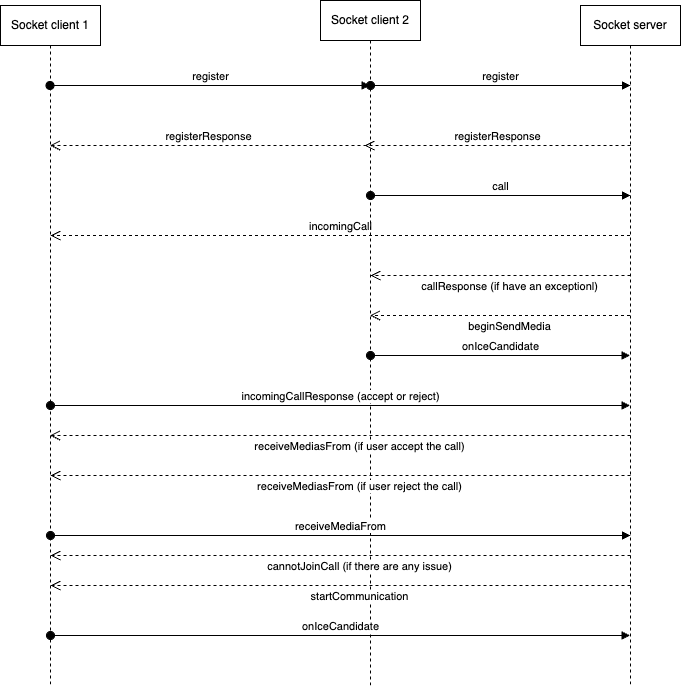

The diagram above was exported from draw.io. Its source (the exported page's mxGraphModel, read from the mxfile embedded in the PNG):
<mxGraphModel dx="1535" dy="750" grid="1" gridSize="10" guides="1" tooltips="1" connect="1" arrows="1" fold="1" page="1" pageScale="1" pageWidth="850" pageHeight="1100" math="0" shadow="0">
  <root>
    <mxCell id="0" />
    <mxCell id="1" parent="0" />
    <mxCell id="Zs55YM1_qxU1T_fCTCLi-1" value="Socket client 1" style="shape=umlLifeline;perimeter=lifelinePerimeter;whiteSpace=wrap;html=1;container=1;dropTarget=0;collapsible=0;recursiveResize=0;outlineConnect=0;portConstraint=eastwest;newEdgeStyle={&quot;edgeStyle&quot;:&quot;elbowEdgeStyle&quot;,&quot;elbow&quot;:&quot;vertical&quot;,&quot;curved&quot;:0,&quot;rounded&quot;:0};" vertex="1" parent="1">
      <mxGeometry x="70" y="30" width="100" height="680" as="geometry" />
    </mxCell>
    <mxCell id="Zs55YM1_qxU1T_fCTCLi-2" value="Socket server&lt;br&gt;" style="shape=umlLifeline;perimeter=lifelinePerimeter;whiteSpace=wrap;html=1;container=1;dropTarget=0;collapsible=0;recursiveResize=0;outlineConnect=0;portConstraint=eastwest;newEdgeStyle={&quot;edgeStyle&quot;:&quot;elbowEdgeStyle&quot;,&quot;elbow&quot;:&quot;vertical&quot;,&quot;curved&quot;:0,&quot;rounded&quot;:0};" vertex="1" parent="1">
      <mxGeometry x="650" y="30" width="100" height="680" as="geometry" />
    </mxCell>
    <mxCell id="Zs55YM1_qxU1T_fCTCLi-4" value="register" style="html=1;verticalAlign=bottom;startArrow=oval;startFill=1;endArrow=block;startSize=8;edgeStyle=elbowEdgeStyle;elbow=vertical;curved=0;rounded=0;" edge="1" parent="1" target="Zs55YM1_qxU1T_fCTCLi-10">
      <mxGeometry width="60" relative="1" as="geometry">
        <mxPoint x="119.5" y="110" as="sourcePoint" />
        <mxPoint x="420" y="110" as="targetPoint" />
      </mxGeometry>
    </mxCell>
    <mxCell id="Zs55YM1_qxU1T_fCTCLi-5" value="registerResponse" style="html=1;verticalAlign=bottom;endArrow=open;dashed=1;endSize=8;edgeStyle=elbowEdgeStyle;elbow=vertical;curved=0;rounded=0;" edge="1" parent="1" target="Zs55YM1_qxU1T_fCTCLi-1">
      <mxGeometry relative="1" as="geometry">
        <mxPoint x="436" y="170" as="sourcePoint" />
        <mxPoint x="340" y="170" as="targetPoint" />
        <Array as="points">
          <mxPoint x="330" y="170" />
        </Array>
      </mxGeometry>
    </mxCell>
    <mxCell id="Zs55YM1_qxU1T_fCTCLi-6" value="call" style="html=1;verticalAlign=bottom;startArrow=oval;startFill=1;endArrow=block;startSize=8;edgeStyle=elbowEdgeStyle;elbow=vertical;curved=0;rounded=0;" edge="1" parent="1">
      <mxGeometry width="60" relative="1" as="geometry">
        <mxPoint x="440" y="220" as="sourcePoint" />
        <mxPoint x="700" y="220" as="targetPoint" />
      </mxGeometry>
    </mxCell>
    <mxCell id="Zs55YM1_qxU1T_fCTCLi-7" value="incomingCall" style="html=1;verticalAlign=bottom;endArrow=open;dashed=1;endSize=8;edgeStyle=elbowEdgeStyle;elbow=vertical;curved=0;rounded=0;" edge="1" parent="1">
      <mxGeometry relative="1" as="geometry">
        <mxPoint x="699.5" y="260" as="sourcePoint" />
        <mxPoint x="120" y="260" as="targetPoint" />
      </mxGeometry>
    </mxCell>
    <mxCell id="Zs55YM1_qxU1T_fCTCLi-8" value="callResponse (if have an exceptionl)" style="html=1;verticalAlign=bottom;endArrow=open;dashed=1;endSize=8;edgeStyle=elbowEdgeStyle;elbow=vertical;curved=0;rounded=0;" edge="1" parent="1">
      <mxGeometry x="-0.0667" y="20" relative="1" as="geometry">
        <mxPoint x="700" y="300" as="sourcePoint" />
        <mxPoint x="440" y="300" as="targetPoint" />
        <mxPoint as="offset" />
      </mxGeometry>
    </mxCell>
    <mxCell id="Zs55YM1_qxU1T_fCTCLi-9" value="beginSendMedia" style="html=1;verticalAlign=bottom;endArrow=open;dashed=1;endSize=8;edgeStyle=elbowEdgeStyle;elbow=vertical;curved=0;rounded=0;" edge="1" parent="1" source="Zs55YM1_qxU1T_fCTCLi-2" target="Zs55YM1_qxU1T_fCTCLi-10">
      <mxGeometry x="-0.0667" y="20" relative="1" as="geometry">
        <mxPoint x="690" y="360" as="sourcePoint" />
        <mxPoint x="440" y="360" as="targetPoint" />
        <Array as="points">
          <mxPoint x="590" y="340" />
        </Array>
        <mxPoint as="offset" />
      </mxGeometry>
    </mxCell>
    <mxCell id="Zs55YM1_qxU1T_fCTCLi-10" value="Socket client 2" style="shape=umlLifeline;perimeter=lifelinePerimeter;whiteSpace=wrap;html=1;container=1;dropTarget=0;collapsible=0;recursiveResize=0;outlineConnect=0;portConstraint=eastwest;newEdgeStyle={&quot;edgeStyle&quot;:&quot;elbowEdgeStyle&quot;,&quot;elbow&quot;:&quot;vertical&quot;,&quot;curved&quot;:0,&quot;rounded&quot;:0};" vertex="1" parent="1">
      <mxGeometry x="390" y="25" width="100" height="685" as="geometry" />
    </mxCell>
    <mxCell id="Zs55YM1_qxU1T_fCTCLi-11" value="register" style="html=1;verticalAlign=bottom;startArrow=oval;startFill=1;endArrow=block;startSize=8;edgeStyle=elbowEdgeStyle;elbow=vertical;curved=0;rounded=0;" edge="1" parent="1">
      <mxGeometry width="60" relative="1" as="geometry">
        <mxPoint x="440" y="110" as="sourcePoint" />
        <mxPoint x="700" y="110" as="targetPoint" />
      </mxGeometry>
    </mxCell>
    <mxCell id="Zs55YM1_qxU1T_fCTCLi-13" value="registerResponse" style="html=1;verticalAlign=bottom;endArrow=open;dashed=1;endSize=8;edgeStyle=elbowEdgeStyle;elbow=vertical;curved=0;rounded=0;" edge="1" parent="1">
      <mxGeometry relative="1" as="geometry">
        <mxPoint x="700" y="170" as="sourcePoint" />
        <mxPoint x="434" y="170" as="targetPoint" />
      </mxGeometry>
    </mxCell>
    <mxCell id="Zs55YM1_qxU1T_fCTCLi-14" value="onIceCandidate" style="html=1;verticalAlign=bottom;startArrow=oval;startFill=1;endArrow=block;startSize=8;edgeStyle=elbowEdgeStyle;elbow=vertical;curved=0;rounded=0;" edge="1" parent="1">
      <mxGeometry width="60" relative="1" as="geometry">
        <mxPoint x="440" y="380" as="sourcePoint" />
        <mxPoint x="699.5" y="380" as="targetPoint" />
      </mxGeometry>
    </mxCell>
    <mxCell id="Zs55YM1_qxU1T_fCTCLi-16" value="incomingCallResponse (accept or reject)" style="html=1;verticalAlign=bottom;startArrow=oval;startFill=1;endArrow=block;startSize=8;edgeStyle=elbowEdgeStyle;elbow=vertical;curved=0;rounded=0;" edge="1" parent="1" target="Zs55YM1_qxU1T_fCTCLi-2">
      <mxGeometry width="60" relative="1" as="geometry">
        <mxPoint x="120" y="430" as="sourcePoint" />
        <mxPoint x="180" y="430" as="targetPoint" />
      </mxGeometry>
    </mxCell>
    <mxCell id="Zs55YM1_qxU1T_fCTCLi-17" value="receiveMediasFrom (if user accept the call)" style="html=1;verticalAlign=bottom;endArrow=open;dashed=1;endSize=8;edgeStyle=elbowEdgeStyle;elbow=vertical;curved=0;rounded=0;" edge="1" parent="1" target="Zs55YM1_qxU1T_fCTCLi-1">
      <mxGeometry x="-0.0667" y="20" relative="1" as="geometry">
        <mxPoint x="700" y="460" as="sourcePoint" />
        <mxPoint x="440" y="460" as="targetPoint" />
        <Array as="points">
          <mxPoint x="590" y="460" />
        </Array>
        <mxPoint as="offset" />
      </mxGeometry>
    </mxCell>
    <mxCell id="Zs55YM1_qxU1T_fCTCLi-18" value="receiveMediasFrom (if user reject the call)" style="html=1;verticalAlign=bottom;endArrow=open;dashed=1;endSize=8;edgeStyle=elbowEdgeStyle;elbow=vertical;curved=0;rounded=0;" edge="1" parent="1">
      <mxGeometry x="-0.0667" y="20" relative="1" as="geometry">
        <mxPoint x="700" y="500" as="sourcePoint" />
        <mxPoint x="120" y="500" as="targetPoint" />
        <Array as="points">
          <mxPoint x="590" y="500" />
        </Array>
        <mxPoint as="offset" />
      </mxGeometry>
    </mxCell>
    <mxCell id="Zs55YM1_qxU1T_fCTCLi-19" value="receiveMediaFrom" style="html=1;verticalAlign=bottom;startArrow=oval;startFill=1;endArrow=block;startSize=8;edgeStyle=elbowEdgeStyle;elbow=vertical;curved=0;rounded=0;" edge="1" parent="1">
      <mxGeometry width="60" relative="1" as="geometry">
        <mxPoint x="120" y="560" as="sourcePoint" />
        <mxPoint x="700" y="560" as="targetPoint" />
      </mxGeometry>
    </mxCell>
    <mxCell id="Zs55YM1_qxU1T_fCTCLi-20" value="startCommunication" style="html=1;verticalAlign=bottom;endArrow=open;dashed=1;endSize=8;edgeStyle=elbowEdgeStyle;elbow=vertical;curved=0;rounded=0;" edge="1" parent="1">
      <mxGeometry x="-0.0667" y="20" relative="1" as="geometry">
        <mxPoint x="700" y="610" as="sourcePoint" />
        <mxPoint x="120" y="610" as="targetPoint" />
        <Array as="points">
          <mxPoint x="590" y="610" />
        </Array>
        <mxPoint as="offset" />
      </mxGeometry>
    </mxCell>
    <mxCell id="Zs55YM1_qxU1T_fCTCLi-21" value="onIceCandidate" style="html=1;verticalAlign=bottom;startArrow=oval;startFill=1;endArrow=block;startSize=8;edgeStyle=elbowEdgeStyle;elbow=vertical;curved=0;rounded=0;" edge="1" parent="1">
      <mxGeometry width="60" relative="1" as="geometry">
        <mxPoint x="120" y="660" as="sourcePoint" />
        <mxPoint x="699.5" y="660" as="targetPoint" />
        <Array as="points">
          <mxPoint x="510" y="660" />
        </Array>
      </mxGeometry>
    </mxCell>
    <mxCell id="Zs55YM1_qxU1T_fCTCLi-22" value="cannotJoinCall (if there are any issue)" style="html=1;verticalAlign=bottom;endArrow=open;dashed=1;endSize=8;edgeStyle=elbowEdgeStyle;elbow=vertical;curved=0;rounded=0;" edge="1" parent="1">
      <mxGeometry x="-0.0667" y="20" relative="1" as="geometry">
        <mxPoint x="700" y="580" as="sourcePoint" />
        <mxPoint x="120" y="580" as="targetPoint" />
        <Array as="points">
          <mxPoint x="590" y="580" />
        </Array>
        <mxPoint as="offset" />
      </mxGeometry>
    </mxCell>
  </root>
</mxGraphModel>